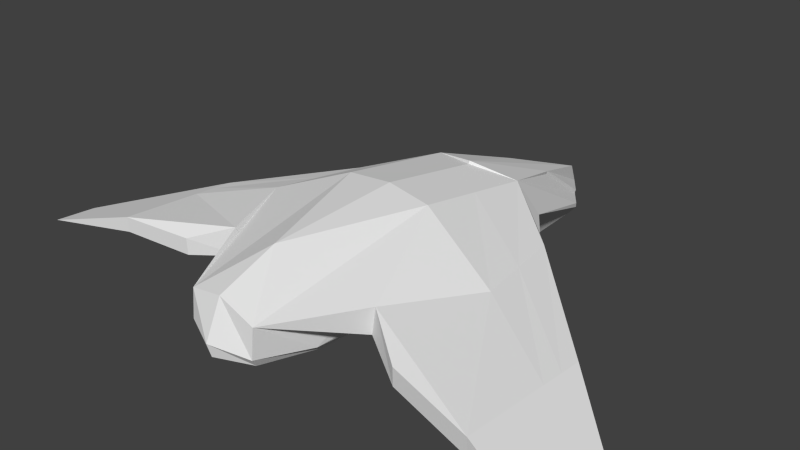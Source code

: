 # Source: da_bir.blend  (saved by Blender 2.75.0; exported with 4.5.12 LTS)
import bpy
from mathutils import Matrix  # noqa: F401  (used for matrix-valued properties, if any)

bpy.ops.wm.read_factory_settings(use_empty=True)
scene = bpy.context.scene
scene.name = 'Scene'

# ---- collections
col_collection_1 = bpy.data.collections.new('Collection 1'); scene.collection.children.link(col_collection_1)

# ---- materials (node trees are filled in below, after node groups)
mat_material = bpy.data.materials.new('Material')
mat_material.alpha_threshold = 0.0
mat_material.use_transparent_shadow = False
mat_material.roughness = 0.5
mat_material.line_color = (0.0, 0.0, 0.0, 1.0)

# ---- material node trees

# ---- world
world_world = bpy.data.worlds.new('World'); scene.world = world_world
world_world.color = (0.05088, 0.05088, 0.05088)
world_world.use_sun_shadow = False
world_world.sun_shadow_jitter_overblur = 0.0
world_world.cycles.sampling_method = 'MANUAL'
world_world.cycles.sample_map_resolution = 256

# ---- cameras
cam_camera = bpy.data.cameras.new('Camera')
cam_camera.clip_end = 100.0
cam_camera.lens = 35.0
cam_camera.sensor_width = 32.0
cam_camera.sensor_height = 18.0
cam_camera.ortho_scale = 7.314
cam_camera.dof.focus_distance = 0.0
cam_camera.dof.aperture_fstop = 128.0

# ---- meshes
me_cube = bpy.data.meshes.new('Cube')
me_cube.from_pydata([(0.6203, 2.0, -0.4808), (0.6203, -1.4, -0.4808), (-0.6203, -1.4, -0.4808), (-0.6203, 2.0, -0.4808), (0.68, 2.0, 0.624), (-0.76, 2.0, 0.624), (1.0, 2.1, 0.1965), (-1.0, 2.1, 0.1965), (1.788e-07, 2.1, -0.5708), (0.0, -1.5, -0.5708), (2.384e-07, 1.767, 0.7396), (-5.364e-07, -1.5, 0.7048), (0.6926, 2.1, -0.213), (0.6926, -1.5, -0.385), (-0.6926, -1.5, -0.385), (-0.6926, 2.1, -0.213), (-1.734, 1.27, 0.3125), (-1.734, 1.27, 0.0425), (-0.38, 3.087, 0.2917), (-1.734, 1.27, -0.2062), (1.734, 1.27, 0.3125), (1.734, 1.27, 0.0425), (-1.354, -1.172, 0.3125), (-1.284, -1.172, -0.08312), (4.974, -2.1, -0.5251), (-4.974, -2.1, -0.5251), (3.25, -0.04855, -7.451e-09), (3.25, -1.75, -7.451e-09), (3.25, -1.75, -0.2327), (3.25, -0.04855, -0.2327), (3.25, -0.04855, -0.15), (-3.25, -1.75, -0.2327), (-3.25, -0.04855, -0.2327), (-3.25, -1.75, -7.451e-09), (-0.25, 3.973, -0.3155), (-3.25, -0.04855, -7.451e-09), (-3.25, -0.04855, -0.15), (1.354, -1.172, 0.3125), (1.284, -1.172, -0.08312), (1.734, 1.27, -0.2062), (1.273, 1.785, 0.1212), (0.6926, -1.169, -0.2062), (-1.273, 1.785, 0.1212), (-0.6926, -1.169, -0.2062), (-2.013, -1.537, 0.0425), (-2.013, -1.537, -0.2062), (0.34, 3.087, 0.2917), (0.25, 3.973, -0.3155), (0.25, 3.973, -0.4575), (-0.25, 3.973, -0.4575), (2.012, -1.538, 0.0425), (2.012, -1.538, -0.2062), (0.405, 3.673, -0.4913), (-0.405, 3.673, -0.4913), (0.5, 3.673, -0.3155), (-0.5, 3.673, -0.3155), (7.763e-07, 4.125, -0.5363), (8.061e-07, 4.273, -0.3155), (0.5, 3.673, -0.3788), (-0.5, 3.673, -0.3788), (0.5392, -2.235, -0.3548), (-0.5392, -2.235, -0.3548), (0.5992, -2.271, 0.1911), (-0.5992, -2.271, 0.1911), (-5.113e-07, -2.471, -0.3902), (-7.199e-07, -2.283, 0.3412), (0.5992, -2.319, -0.2156), (-0.5992, -2.319, -0.2156), (-5.843e-07, -2.52, -0.1916), (0.6203, 0.3, -0.4808), (-0.6203, 0.3, -0.4808), (0.68, 0.3, 0.824), (-0.76, 0.3, 0.824), (-1.49e-07, 0.3, 0.914), (8.941e-08, 0.3, -0.5708), (0.6926, 0.3, -0.299), (-0.6926, 0.3, -0.299), (-2.013, -0.03375, -0.2062), (-2.013, -0.03375, 0.3125), (4.974, -1.5, -0.5251), (-4.974, -1.5, -0.5251), (3.25, -0.625, -0.2327), (3.25, -0.625, -7.451e-09), (-3.25, -0.625, -7.451e-09), (-3.25, -0.625, -0.2327), (2.012, -0.03375, 0.3125), (2.013, -0.03375, -0.2062), (0.6926, 0.3081, -0.2062), (-0.6926, 0.3081, -0.2062), (0.000121, 1.789, 0.7788), (-0.3799, 3.109, 0.331), (-0.2499, 3.995, -0.2762), (0.3401, 3.109, 0.331), (0.2501, 3.995, -0.2762), (0.0001216, 4.295, -0.2762), (0.0001216, 4.195, -0.001246), (-0.76, 1.15, 0.724), (3.25, -0.3368, -7.451e-09), (1.873, 0.6181, 0.3125), (0.68, 1.15, 0.724), (4.47e-08, 1.033, 0.8268), (-1.873, 0.6181, 0.3125), (-3.25, -0.3368, -7.451e-09)], [], [(74, 9, 2, 70), (84, 31, 25, 80), (2, 9, 64, 61), (92, 93, 94, 95), (6, 12, 58, 54), (18, 34, 55, 5), (34, 49, 59, 55), (69, 1, 9, 74), (15, 7, 55, 59), (10, 4, 89), (82, 27, 24, 79), (8, 3, 53, 56), (14, 2, 61, 67), (69, 75, 13, 1), (1, 13, 66, 60), (70, 76, 15, 3), (63, 14, 67), (32, 84, 80), (11, 72, 63), (26, 97, 82, 79), (4, 46, 92), (30, 26, 79), (22, 33, 44), (62, 11, 65), (81, 29, 79), (39, 21, 30, 29), (21, 20, 26, 30), (86, 39, 29, 81), (85, 37, 27, 82), (34, 18, 90, 91), (37, 38, 51, 50), (17, 19, 32, 36), (16, 17, 36, 35), (101, 16, 35, 102), (89, 4, 92, 95), (77, 23, 31, 84), (47, 48, 56, 57), (88, 43, 23, 77), (62, 41, 38, 37), (23, 22, 44, 45), (15, 88, 77, 19), (5, 7, 42), (15, 76, 88), (7, 15, 42), (42, 15, 19, 17), (95, 94, 91, 90), (62, 13, 41), (76, 14, 43, 88), (14, 63, 43), (57, 34, 91, 94), (50, 51, 28, 27), (31, 23, 45), (57, 56, 49, 34), (31, 33, 25), (45, 44, 33, 31), (54, 58, 48, 47), (4, 54, 47, 46), (43, 63, 22, 23), (47, 57, 94, 93), (63, 72, 78, 22), (96, 5, 16, 101), (71, 73, 11), (3, 15, 59, 53), (0, 8, 56, 52), (12, 0, 52, 58), (68, 65, 63, 67), (66, 62, 65, 68), (65, 11, 63), (71, 11, 62), (60, 66, 68, 64), (64, 68, 67, 61), (13, 62, 66), (58, 52, 56, 48), (9, 1, 60, 64), (7, 5, 55), (13, 75, 87, 41), (41, 87, 86, 38), (6, 4, 40), (19, 77, 84, 32), (22, 78, 83, 33), (98, 85, 82, 97), (38, 86, 81, 28), (5, 42, 17, 16), (28, 81, 79, 24), (33, 83, 80, 25), (2, 14, 76, 70), (0, 12, 75, 69), (56, 53, 59, 49), (0, 69, 74, 8), (99, 100, 73, 71), (29, 30, 79), (40, 4, 20, 21), (100, 96, 72, 73), (8, 74, 70, 3), (35, 36, 80), (4, 6, 54), (36, 32, 80), (83, 102, 35, 80), (99, 71, 85, 98), (27, 37, 50), (38, 28, 51), (73, 72, 11), (27, 28, 24), (46, 47, 93, 92), (5, 10, 89), (18, 5, 90), (5, 89, 95, 90), (87, 12, 39, 86), (12, 40, 21, 39), (12, 6, 40), (75, 12, 87), (71, 62, 37, 85), (4, 99, 98, 20), (10, 5, 96, 100), (4, 10, 100, 99), (20, 98, 97, 26), (72, 96, 101, 78), (78, 101, 102, 83)])
_uv = me_cube.uv_layers.new(name='UVMap')
_uv.uv.foreach_set('vector', [0.2282, 0.6661, 0.2158, 0.6783, 0.2128, 0.6752, 0.2229, 0.661, 0.1978, 0.6462, 0.1904, 0.6521, 0.1864, 0.6474, 0.1808, 0.6385, 0.2128, 0.6752, 0.2158, 0.6783, 0.2123, 0.6818, 0.211, 0.6799, 0.1074, 0.1481, 0.1484, 0.1594, 0.1495, 0.1723, 0.1419, 0.171, 0.2535, 0.663, 0.2488, 0.6597, 0.2561, 0.6456, 0.2567, 0.6459, 0.242, 0.6336, 0.2527, 0.6366, 0.2488, 0.6379, 0.2292, 0.6359, 0.2527, 0.6366, 0.2528, 0.6383, 0.249, 0.6385, 0.2488, 0.6379, 0.2332, 0.6715, 0.2189, 0.6814, 0.2158, 0.6783, 0.2282, 0.6661, 0.2349, 0.6456, 0.2316, 0.6409, 0.2488, 0.6379, 0.249, 0.6385, 0.04763, 0.1525, 0.06004, 0.1251, 0.04947, 0.1528, 0.2356, 0.7141, 0.2404, 0.7057, 0.2464, 0.7083, 0.2552, 0.7141, 0.2416, 0.6529, 0.236, 0.6486, 0.2498, 0.6396, 0.2555, 0.6392, 0.2117, 0.6755, 0.2128, 0.6752, 0.211, 0.6799, 0.2103, 0.6801, 0.2332, 0.6715, 0.2347, 0.6731, 0.2186, 0.6825, 0.2189, 0.6814, 0.2189, 0.6814, 0.2186, 0.6825, 0.214, 0.6838, 0.2142, 0.6831, 0.2229, 0.661, 0.2213, 0.6595, 0.2349, 0.6456, 0.236, 0.6486, 0.2078, 0.6807, 0.2117, 0.6755, 0.2103, 0.6801, 0.2018, 0.6428, 0.1978, 0.6462, 0.1808, 0.6385, 0.2036, 0.6904, 0.1806, 0.6828, 0.2078, 0.6807, 0.1378, 0.4437, 0.1379, 0.44, 0.1381, 0.4363, 0.162, 0.4261, 0.06004, 0.1251, 0.108, 0.1462, 0.1074, 0.1481, 0.1393, 0.445, 0.1378, 0.4437, 0.162, 0.4261, 0.1984, 0.6715, 0.1889, 0.6534, 0.1952, 0.662, 0.2133, 0.6863, 0.2036, 0.6904, 0.2096, 0.6845, 0.2478, 0.6969, 0.2512, 0.6929, 0.2552, 0.7141, 0.1225, 0.4648, 0.1201, 0.4627, 0.1393, 0.445, 0.1401, 0.4457, 0.1201, 0.4627, 0.1174, 0.4604, 0.1378, 0.4437, 0.1393, 0.445, 0.2423, 0.6854, 0.2495, 0.6741, 0.2512, 0.6929, 0.2478, 0.6969, 0.2241, 0.7123, 0.2224, 0.6959, 0.2404, 0.7057, 0.2356, 0.7141, 0.1447, 0.1859, 0.101, 0.183, 0.1011, 0.1811, 0.1439, 0.1841, 0.2224, 0.6959, 0.2264, 0.6899, 0.2333, 0.698, 0.2319, 0.6992, 0.0671, 0.4625, 0.06463, 0.4646, 0.04725, 0.4451, 0.04807, 0.4444, 0.0698, 0.4602, 0.0671, 0.4625, 0.04807, 0.4444, 0.04955, 0.4431, 0.0679, 0.4516, 0.0698, 0.4602, 0.04955, 0.4431, 0.04954, 0.4394, 0.04947, 0.1528, 0.06004, 0.1251, 0.1074, 0.1481, 0.1419, 0.171, 0.2092, 0.6518, 0.2044, 0.6676, 0.1904, 0.6521, 0.1978, 0.6462, 0.258, 0.6419, 0.2563, 0.6418, 0.2555, 0.6392, 0.2574, 0.6372, 0.2206, 0.6588, 0.2115, 0.6718, 0.2044, 0.6676, 0.2092, 0.6518, 0.2133, 0.6863, 0.2223, 0.6827, 0.2264, 0.6899, 0.2224, 0.6959, 0.2044, 0.6676, 0.1984, 0.6715, 0.1952, 0.662, 0.1965, 0.6606, 0.2349, 0.6456, 0.2206, 0.6588, 0.2092, 0.6518, 0.2204, 0.6448, 0.08367, 0.4693, 0.07808, 0.4725, 0.0738, 0.4689, 0.2349, 0.6456, 0.2213, 0.6595, 0.2206, 0.6588, 0.07808, 0.4725, 0.07525, 0.4785, 0.0738, 0.4689, 0.0738, 0.4689, 0.07525, 0.4785, 0.06463, 0.4646, 0.0671, 0.4625, 0.1419, 0.171, 0.1495, 0.1723, 0.1439, 0.1841, 0.1011, 0.1811, 0.2133, 0.6863, 0.2186, 0.6825, 0.2223, 0.6827, 0.2213, 0.6595, 0.2117, 0.6755, 0.2115, 0.6718, 0.2206, 0.6588, 0.2117, 0.6755, 0.2078, 0.6807, 0.2115, 0.6718, 0.1511, 0.1726, 0.1447, 0.1859, 0.1439, 0.1841, 0.1495, 0.1723, 0.2319, 0.6992, 0.2333, 0.698, 0.2417, 0.7042, 0.2404, 0.7057, 0.1904, 0.6521, 0.2044, 0.6676, 0.1965, 0.6606, 0.2574, 0.6372, 0.2555, 0.6392, 0.2528, 0.6383, 0.2527, 0.6366, 0.1904, 0.6521, 0.1889, 0.6534, 0.1864, 0.6474, 0.1965, 0.6606, 0.1952, 0.662, 0.1889, 0.6534, 0.1904, 0.6521, 0.2567, 0.6459, 0.2561, 0.6456, 0.2563, 0.6418, 0.258, 0.6419, 0.2591, 0.6653, 0.2567, 0.6459, 0.258, 0.6419, 0.2612, 0.6526, 0.2115, 0.6718, 0.2078, 0.6807, 0.1984, 0.6715, 0.2044, 0.6676, 0.1497, 0.158, 0.1511, 0.1726, 0.1495, 0.1723, 0.1484, 0.1594, 0.2078, 0.6807, 0.1806, 0.6828, 0.182, 0.6694, 0.1984, 0.6715, 0.08371, 0.4581, 0.08367, 0.4693, 0.0698, 0.4602, 0.0679, 0.4516, 0.1026, 0.447, 0.09375, 0.4469, 0.09389, 0.4235, 0.236, 0.6486, 0.2349, 0.6456, 0.249, 0.6385, 0.2498, 0.6396, 0.2458, 0.6585, 0.2416, 0.6529, 0.2555, 0.6392, 0.255, 0.6448, 0.2488, 0.6597, 0.2458, 0.6585, 0.255, 0.6448, 0.2561, 0.6456, 0.2117, 0.6824, 0.2096, 0.6845, 0.2078, 0.6807, 0.2103, 0.6801, 0.214, 0.6838, 0.2133, 0.6863, 0.2096, 0.6845, 0.2117, 0.6824, 0.2096, 0.6845, 0.2036, 0.6904, 0.2078, 0.6807, 0.2095, 0.7133, 0.2036, 0.6904, 0.2133, 0.6863, 0.2142, 0.6831, 0.214, 0.6838, 0.2117, 0.6824, 0.2123, 0.6818, 0.2123, 0.6818, 0.2117, 0.6824, 0.2103, 0.6801, 0.211, 0.6799, 0.2186, 0.6825, 0.2133, 0.6863, 0.214, 0.6838, 0.2561, 0.6456, 0.255, 0.6448, 0.2555, 0.6392, 0.2563, 0.6418, 0.2158, 0.6783, 0.2189, 0.6814, 0.2142, 0.6831, 0.2123, 0.6818, 0.2316, 0.6409, 0.2292, 0.6359, 0.2488, 0.6379, 0.2186, 0.6825, 0.2347, 0.6731, 0.2354, 0.6738, 0.2223, 0.6827, 0.2223, 0.6827, 0.2354, 0.6738, 0.2423, 0.6854, 0.2264, 0.6899, 0.1089, 0.4725, 0.1026, 0.4694, 0.1132, 0.4689, 0.2204, 0.6448, 0.2092, 0.6518, 0.1978, 0.6462, 0.2018, 0.6428, 0.1984, 0.6715, 0.182, 0.6694, 0.1805, 0.658, 0.1889, 0.6534, 0.1194, 0.4519, 0.1214, 0.4434, 0.1381, 0.4363, 0.1379, 0.44, 0.2264, 0.6899, 0.2423, 0.6854, 0.2478, 0.6969, 0.2417, 0.7042, 0.08367, 0.4693, 0.0738, 0.4689, 0.0671, 0.4625, 0.0698, 0.4602, 0.2417, 0.7042, 0.2478, 0.6969, 0.2552, 0.7141, 0.2464, 0.7083, 0.1889, 0.6534, 0.1805, 0.658, 0.1808, 0.6385, 0.1864, 0.6474, 0.2128, 0.6752, 0.2117, 0.6755, 0.2213, 0.6595, 0.2229, 0.661, 0.2458, 0.6585, 0.2488, 0.6597, 0.2347, 0.6731, 0.2332, 0.6715, 0.2555, 0.6392, 0.2498, 0.6396, 0.249, 0.6385, 0.2528, 0.6383, 0.2458, 0.6585, 0.2332, 0.6715, 0.2282, 0.6661, 0.2416, 0.6529, 0.1026, 0.4582, 0.0937, 0.4565, 0.09375, 0.4469, 0.1026, 0.447, 0.1401, 0.4457, 0.1393, 0.445, 0.162, 0.4261, 0.1132, 0.4689, 0.1026, 0.4694, 0.1174, 0.4604, 0.1201, 0.4627, 0.0937, 0.4565, 0.08371, 0.4581, 0.08382, 0.4469, 0.09375, 0.4469, 0.2416, 0.6529, 0.2282, 0.6661, 0.2229, 0.661, 0.236, 0.6486, 0.04955, 0.4431, 0.04807, 0.4444, 0.02555, 0.425, 0.2591, 0.6653, 0.2535, 0.663, 0.2567, 0.6459, 0.04807, 0.4444, 0.04725, 0.4451, 0.02555, 0.425, 0.04941, 0.4357, 0.04954, 0.4394, 0.04955, 0.4431, 0.02555, 0.425, 0.1026, 0.4582, 0.1026, 0.447, 0.1214, 0.4434, 0.1194, 0.4519, 0.2404, 0.7057, 0.2224, 0.6959, 0.2319, 0.6992, 0.2264, 0.6899, 0.2417, 0.7042, 0.2333, 0.698, 0.09375, 0.4469, 0.08382, 0.4469, 0.09389, 0.4235, 0.2404, 0.7057, 0.2417, 0.7042, 0.2464, 0.7083, 0.108, 0.1462, 0.1497, 0.158, 0.1484, 0.1594, 0.1074, 0.1481, 0.04759, 0.1859, 0.04763, 0.1525, 0.04947, 0.1528, 0.101, 0.183, 0.04759, 0.1859, 0.1011, 0.1811, 0.04759, 0.1859, 0.04947, 0.1528, 0.1419, 0.171, 0.1011, 0.1811, 0.2354, 0.6738, 0.2488, 0.6597, 0.2495, 0.6741, 0.2423, 0.6854, 0.1116, 0.4785, 0.1132, 0.4689, 0.1201, 0.4627, 0.1225, 0.4648, 0.1116, 0.4785, 0.1089, 0.4725, 0.1132, 0.4689, 0.2347, 0.6731, 0.2488, 0.6597, 0.2354, 0.6738, 0.2095, 0.7133, 0.2133, 0.6863, 0.2224, 0.6959, 0.2241, 0.7123, 0.1026, 0.4694, 0.1026, 0.4582, 0.1194, 0.4519, 0.1174, 0.4604, 0.09366, 0.4661, 0.08367, 0.4693, 0.08371, 0.4581, 0.0937, 0.4565, 0.1026, 0.4694, 0.09366, 0.4661, 0.0937, 0.4565, 0.1026, 0.4582, 0.1174, 0.4604, 0.1194, 0.4519, 0.1379, 0.44, 0.1378, 0.4437, 0.08382, 0.4469, 0.08371, 0.4581, 0.0679, 0.4516, 0.06601, 0.4431, 0.06601, 0.4431, 0.0679, 0.4516, 0.04954, 0.4394, 0.04941, 0.4357])
me_cube.materials.append(mat_material)
me_cube.use_remesh_preserve_volume = False
me_cube.use_remesh_preserve_attributes = False
me_cube.use_mirror_vertex_groups = False
me_cube.update()

# ---- objects
ob_cube = bpy.data.objects.new('Cube', me_cube)
ob_camera = bpy.data.objects.new('Camera', cam_camera)

# ---- transforms, parenting, visibility, modifiers, constraints
ob_cube.location = (0.0, 0.0, 0.0)
ob_cube.lock_rotations_4d = False
ob_cube.empty_display_type = 'ARROWS'
ob_cube.lineart.crease_threshold = 0.0
ob_camera.location = (7.481, -6.508, 5.344)
ob_camera.rotation_euler = (1.109, 0.01082, 0.8149)
ob_camera.lock_rotations_4d = False
ob_camera.empty_display_type = 'ARROWS'
ob_camera.color = (0.0, 0.0, 0.0, 0.0)
ob_camera.display_type = 'WIRE'
ob_camera.lineart.crease_threshold = 0.0

# ---- collection membership
col_collection_1.objects.link(ob_cube)
col_collection_1.objects.link(ob_camera)

# ---- scene / render settings (as saved in the file)
scene.camera = ob_camera
scene.frame_start = 1; scene.frame_end = 250; scene.frame_set(1)
scene.render.engine = 'BLENDER_EEVEE_NEXT'
scene.render.resolution_percentage = 50
scene.render.dither_intensity = 0.0
scene.cycles.use_denoising = False
scene.cycles.samples = 10
scene.cycles.sampling_pattern = 'TABULATED_SOBOL'
scene.cycles.light_sampling_threshold = 0.0
scene.cycles.use_adaptive_sampling = False
scene.cycles.use_light_tree = False
scene.cycles.blur_glossy = 0.0
scene.cycles.pixel_filter_type = 'GAUSSIAN'
scene.cycles.sample_clamp_indirect = 0.0
scene.view_settings.view_transform = 'Standard'
bpy.context.view_layer.update()

# ---- added for rendering (the .blend has no usable light): sun
light_auto_sun = bpy.data.lights.new('AutoSun', 'SUN')
light_auto_sun.energy = 3.0
light_auto_sun.angle = 0.0523599
ob_auto_sun = bpy.data.objects.new('AutoSun', light_auto_sun)
scene.collection.objects.link(ob_auto_sun)
ob_auto_sun.rotation_euler = (0.872665, 0.174533, 0.523599)
bpy.context.view_layer.update()
